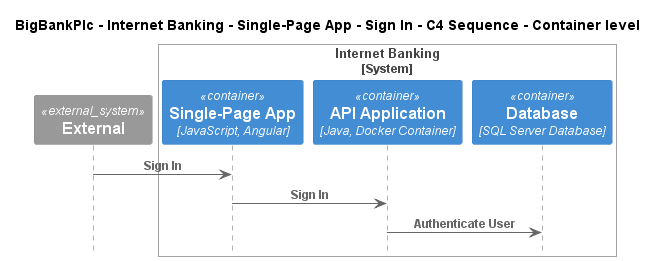

The diagram above was rendered by PlantUML. Its source (embedded in the PNG):
@startuml
!include ..\..\..\..\..\..\..\.c4s\C4_Sequence.puml

title BigBankPlc - Internet Banking - Single-Page App - Sign In - C4 Sequence - Container level

System_Ext(C4InterFlow.SoftwareSystems.ExternalSystem, "External", "")

System_Boundary(BigBankPlc.SoftwareSystems.InternetBanking, "Internet Banking")
    Container(BigBankPlc.SoftwareSystems.InternetBanking.Containers.SinglePageApp, "Single-Page App", "JavaScript, Angular", "Provides all the Internet banking functionality to customers via their web browser")
    Container(BigBankPlc.SoftwareSystems.InternetBanking.Containers.APIApplication, "API Application", "Java, Docker Container", "Provides Internet banking functionality via API")
    ContainerDb(BigBankPlc.SoftwareSystems.InternetBanking.Containers.Database, "Database", "SQL Server Database", "Stores user registration information, hashed auth credentials, access logs, etc.")
Boundary_End()

Rel(C4InterFlow.SoftwareSystems.ExternalSystem, BigBankPlc.SoftwareSystems.InternetBanking.Containers.SinglePageApp, "Sign In")
Rel(BigBankPlc.SoftwareSystems.InternetBanking.Containers.SinglePageApp, BigBankPlc.SoftwareSystems.InternetBanking.Containers.APIApplication, "Sign In")
Rel(BigBankPlc.SoftwareSystems.InternetBanking.Containers.APIApplication, BigBankPlc.SoftwareSystems.InternetBanking.Containers.Database, "Authenticate User")


@enduml